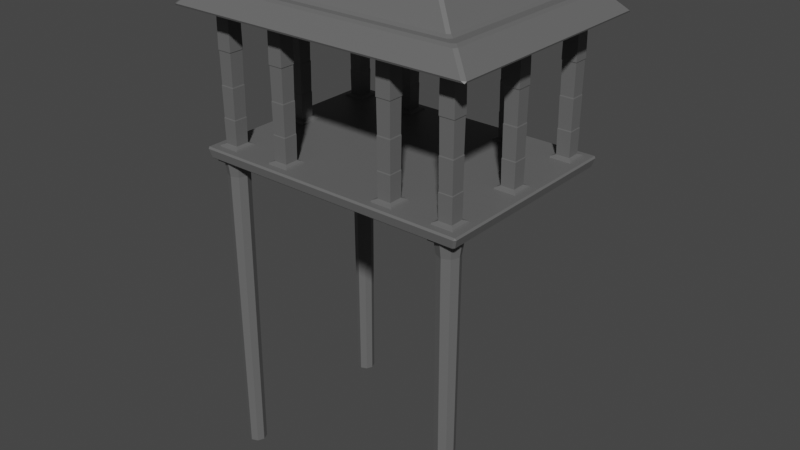 # Source: mountaintop.blend  (saved by Blender 2.81.16; exported with 4.5.12 LTS)
import bpy
from mathutils import Matrix  # noqa: F401  (used for matrix-valued properties, if any)

bpy.ops.wm.read_factory_settings(use_empty=True)
scene = bpy.context.scene
scene.name = 'Scene'

# ---- collections
col_collection = bpy.data.collections.new('Collection'); scene.collection.children.link(col_collection)

# ---- materials (node trees are filled in below, after node groups)
mat_testing = bpy.data.materials.new('testing')
mat_testing.use_transparent_shadow = False

# ---- material node trees
mat_testing.use_nodes = True; mat_testing.node_tree.nodes.clear()
_N = mat_testing.node_tree.nodes; _L = mat_testing.node_tree.links
n0 = _N.new('ShaderNodeOutputMaterial'); n0.name = 'Material Output'; n0.location = (300, 300)
n1 = _N.new('ShaderNodeBsdfPrincipled'); n1.name = 'Principled BSDF'; n1.location = (10, 300)
n1.distribution = 'GGX'
n1.subsurface_method = 'BURLEY'
n1.inputs[0].default_value = (0.1282, 0.1282, 0.1282, 1.0)
n1.inputs[3].default_value = 1.45
n1.inputs[27].default_value = (0.0, 0.0, 0.0, 1.0)
n1.inputs[28].default_value = 1.0
_L.new(n1.outputs[0], n0.inputs[0])
n0.is_active_output = True

# ---- world
world_world = bpy.data.worlds.new('World'); scene.world = world_world
world_world.use_nodes = True; world_world.node_tree.nodes.clear()
_N = world_world.node_tree.nodes; _L = world_world.node_tree.links
n0 = _N.new('ShaderNodeOutputWorld'); n0.name = 'World Output'; n0.location = (300, 300)
n1 = _N.new('ShaderNodeBackground'); n1.name = 'Background'; n1.location = (10, 300)
n1.inputs[0].default_value = (0.05088, 0.05088, 0.05088, 1.0)
_L.new(n1.outputs[0], n0.inputs[0])
n0.is_active_output = True
world_world.color = (0.05088, 0.05088, 0.05088)
world_world.use_sun_shadow = False
world_world.sun_shadow_jitter_overblur = 0.0

# ---- meshes
me_cube = bpy.data.meshes.new('Cube')
me_cube.from_pydata([(-18.46, -13.75, 0.1298), (-18.9, -14.07, 1.63), (-18.46, 12.31, 0.1298), (-18.9, 12.63, 1.63), (16.93, -13.75, 0.1298), (17.37, -14.07, 1.63), (16.93, 12.31, 0.1298), (17.37, 12.63, 1.63)], [], [(0, 1, 3, 2), (2, 3, 7, 6), (6, 7, 5, 4), (4, 5, 1, 0), (2, 6, 4, 0), (7, 3, 1, 5)])
_uv = me_cube.uv_layers.new(name='UVMap')
_uv.uv.foreach_set('vector', [0.375, 0.0, 0.625, 0.0, 0.625, 0.25, 0.375, 0.25, 0.375, 0.25, 0.625, 0.25, 0.625, 0.5, 0.375, 0.5, 0.375, 0.5, 0.625, 0.5, 0.625, 0.75, 0.375, 0.75, 0.375, 0.75, 0.625, 0.75, 0.625, 1.0, 0.375, 1.0, 0.125, 0.5, 0.375, 0.5, 0.375, 0.75, 0.125, 0.75, 0.625, 0.5, 0.875, 0.5, 0.875, 0.75, 0.625, 0.75])
me_cube.materials.append(mat_testing)
me_cube.use_remesh_fix_poles = True
me_cube.use_remesh_preserve_attributes = False
me_cube.use_mirror_vertex_groups = False
me_cube.update()
me_cylinder_001 = bpy.data.meshes.new('Cylinder.001')
me_cylinder_001.from_pydata([(6.183e-07, 1.162, -39.33), (0.8217, 0.8217, -39.33), (1.162, 5.675e-07, -39.33), (0.8217, -0.8217, -39.33), (5.167e-07, -1.162, -39.33), (-0.8217, -0.8217, -39.33), (-1.162, 6.322e-07, -39.33), (-0.8217, 0.8217, -39.33), (2.454e-06, 1.615, 0.735), (1.142, 1.142, 0.735), (1.615, -7.058e-08, 0.735), (1.142, -1.142, 0.735), (2.313e-06, -1.615, 0.735), (-1.142, -1.142, 0.735), (-1.615, 1.926e-08, 0.735), (-1.142, 1.142, 0.735), (2.419e-06, 1.656, 0.8192), (1.171, 1.171, 0.8192), (1.656, 2.703e-07, 0.8192), (1.171, -1.171, 0.8192), (2.275e-06, -1.656, 0.8192), (-1.171, -1.171, 0.8192), (-1.656, 3.625e-07, 0.8192), (-1.171, 1.171, 0.8192), (-1.475, -1.75, 0.8192), (-1.75, -1.475, 0.8192), (1.75, -1.475, 0.8192), (1.475, -1.75, 0.8192), (-1.75, 1.475, 0.8192), (-1.475, 1.75, 0.8192), (1.475, 1.75, 0.8192), (1.75, 1.475, 0.8192), (-1.52, 1.803, 1.036), (-1.803, 1.52, 1.036), (-1.803, -1.52, 1.036), (-1.52, -1.803, 1.036), (1.52, -1.803, 1.036), (1.803, -1.52, 1.036), (1.803, 1.52, 1.036), (1.52, 1.803, 1.036), (0.9705, 0.9705, -0.9329), (2.045e-06, 1.372, -0.9329), (0.9705, -0.9705, -0.9329), (-0.9705, -0.9705, -0.9329), (-0.9705, 0.9705, -0.9329), (-1.372, 3.85e-08, -0.9329), (1.925e-06, -1.372, -0.9329), (1.372, -3.785e-08, -0.9329)], [], [(0, 1, 2, 3, 4, 5, 6, 7), (45, 14, 15, 44), (43, 13, 14, 45), (46, 12, 13, 43), (42, 11, 12, 46), (47, 10, 11, 42), (40, 9, 10, 47), (41, 8, 9, 40), (10, 9, 17, 18), (12, 11, 19, 20), (14, 13, 21, 22), (8, 15, 23, 16), (9, 8, 16, 17), (11, 10, 18, 19), (13, 12, 20, 21), (15, 14, 22, 23), (24, 27, 36, 35), (30, 29, 32, 39), (24, 25, 28, 29, 30, 31, 26, 27), (34, 35, 36, 37, 38, 39, 32, 33), (26, 31, 38, 37), (30, 39, 38, 31), (36, 27, 26, 37), (24, 35, 34, 25), (32, 29, 28, 33), (28, 25, 34, 33), (44, 15, 8, 41), (7, 44, 41, 0), (0, 41, 40, 1), (1, 40, 47, 2), (2, 47, 42, 3), (3, 42, 46, 4), (4, 46, 43, 5), (5, 43, 45, 6), (6, 45, 44, 7)])
_uv = me_cylinder_001.uv_layers.new(name='UVMap')
_uv.uv.foreach_set('vector', [0.75, 0.49, 0.9197, 0.4197, 0.99, 0.25, 0.9197, 0.08029, 0.75, 0.01, 0.5803, 0.08029, 0.51, 0.25, 0.5803, 0.4197, 0.25, 0.9684, 0.25, 0.9887, 0.125, 0.9887, 0.125, 0.9684, 0.375, 0.9684, 0.375, 0.9887, 0.25, 0.9887, 0.25, 0.9684, 0.5, 0.9684, 0.5, 0.9887, 0.375, 0.9887, 0.375, 0.9684, 0.625, 0.9684, 0.625, 0.9887, 0.5, 0.9887, 0.5, 0.9684, 0.75, 0.9684, 0.75, 0.9887, 0.625, 0.9887, 0.625, 0.9684, 0.875, 0.9684, 0.875, 0.9887, 0.75, 0.9887, 0.75, 0.9684, 1.0, 0.9684, 1.0, 0.9887, 0.875, 0.9887, 0.875, 0.9684, 0.75, 0.9887, 0.875, 0.9887, 0.875, 0.9887, 0.75, 0.9887, 0.5, 0.9887, 0.625, 0.9887, 0.625, 0.9887, 0.5, 0.9887, 0.25, 0.9887, 0.375, 0.9887, 0.375, 0.9887, 0.25, 0.9887, 0.0, 0.9887, 0.125, 0.9887, 0.125, 0.9887, 0.0, 0.9887, 0.875, 0.9887, 1.0, 0.9887, 1.0, 0.9887, 0.875, 0.9887, 0.625, 0.9887, 0.75, 0.9887, 0.75, 0.9887, 0.625, 0.9887, 0.375, 0.9887, 0.5, 0.9887, 0.5, 0.9887, 0.375, 0.9887, 0.125, 0.9887, 0.25, 0.9887, 0.25, 0.9887, 0.125, 0.9887, 0.0784, 0.0, 0.9216, 0.0, 0.9216, 0.0, 0.0784, 0.0, 0.9216, 1.0, 0.0784, 1.0, 0.0784, 1.0, 0.9216, 1.0, 0.0784, 0.0, 0.0, 0.0784, 0.0, 0.9216, 0.0784, 1.0, 0.9216, 1.0, 1.0, 0.9216, 1.0, 0.0784, 0.9216, 0.0, 0.0, 0.0784, 0.0784, 0.0, 0.9216, 0.0, 1.0, 0.0784, 1.0, 0.9216, 0.9216, 1.0, 0.0784, 1.0, 0.0, 0.9216, 1.0, 0.0784, 1.0, 0.9216, 1.0, 0.9216, 1.0, 0.0784, 0.9216, 1.0, 0.9216, 1.0, 1.0, 0.9216, 1.0, 0.9216, 0.9216, 0.0, 0.9216, 0.0, 1.0, 0.0784, 1.0, 0.0784, 0.0784, 0.0, 0.0784, 0.0, 0.0, 0.0784, 0.0, 0.0784, 0.0784, 1.0, 0.0784, 1.0, 0.0, 0.9216, 0.0, 0.9216, 0.0, 0.9216, 0.0, 0.0784, 0.0, 0.0784, 0.0, 0.9216, 0.125, 0.9684, 0.125, 0.9887, 0.0, 0.9887, 0.0, 0.9684, 0.125, 0.5, 0.125, 0.9684, 0.0, 0.9684, 0.0, 0.5, 1.0, 0.5, 1.0, 0.9684, 0.875, 0.9684, 0.875, 0.5, 0.875, 0.5, 0.875, 0.9684, 0.75, 0.9684, 0.75, 0.5, 0.75, 0.5, 0.75, 0.9684, 0.625, 0.9684, 0.625, 0.5, 0.625, 0.5, 0.625, 0.9684, 0.5, 0.9684, 0.5, 0.5, 0.5, 0.5, 0.5, 0.9684, 0.375, 0.9684, 0.375, 0.5, 0.375, 0.5, 0.375, 0.9684, 0.25, 0.9684, 0.25, 0.5, 0.25, 0.5, 0.25, 0.9684, 0.125, 0.9684, 0.125, 0.5])
me_cylinder_001.materials.append(mat_testing)
me_cylinder_001.use_remesh_fix_poles = True
me_cylinder_001.use_remesh_preserve_attributes = False
me_cylinder_001.use_mirror_vertex_groups = False
me_cylinder_001.update()
me_cube_006 = bpy.data.meshes.new('Cube.006')
me_cube_006.from_pydata([(-1.403, -1.403, 0.003555), (-0.9208, -0.9208, 15.97), (-1.403, 1.403, 0.003555), (-0.9208, 0.9208, 15.97), (1.403, -1.403, 0.003555), (0.9208, -0.9208, 15.97), (1.403, 1.403, 0.003555), (0.9208, 0.9208, 15.97), (-0.865, -0.865, 0.376), (-0.865, 0.865, 0.376), (0.865, 0.865, 0.376), (0.865, -0.865, 0.376), (-1.337, 1.337, 0.1898), (1.337, 1.337, 0.1898), (1.337, -1.337, 0.1898), (-1.337, -1.337, 0.1898), (-0.9035, -0.9035, 3.501), (-0.9035, 0.9035, 3.501), (0.9035, 0.9035, 3.501), (0.9035, -0.9035, 3.501), (-0.865, -0.865, 3.606), (-0.865, 0.865, 3.606), (0.865, 0.865, 3.606), (0.865, -0.865, 3.606), (-0.9035, -0.9035, 7.411), (-0.9035, 0.9035, 7.411), (0.9035, 0.9035, 7.411), (0.9035, -0.9035, 7.411), (-0.865, -0.865, 7.543), (-0.865, 0.865, 7.543), (0.865, 0.865, 7.543), (0.865, -0.865, 7.543), (-0.9035, -0.9035, 11.54), (-0.9035, 0.9035, 11.54), (0.9035, 0.9035, 11.54), (0.9035, -0.9035, 11.54), (-0.9585, -0.9585, 11.65), (-0.9585, 0.9585, 11.65), (0.9585, 0.9585, 11.65), (0.9585, -0.9585, 11.65), (-2.018, -2.018, 16.75), (-2.018, 2.018, 16.75), (2.018, 2.018, 16.75), (2.018, -2.018, 16.75), (-1.871, 1.871, 16.42), (1.871, 1.871, 16.42), (1.871, -1.871, 16.42), (-1.871, -1.871, 16.42)], [], [(36, 1, 3, 37), (37, 3, 7, 38), (38, 7, 5, 39), (39, 5, 1, 36), (2, 6, 4, 0), (45, 44, 41, 42), (14, 11, 8, 15), (13, 10, 11, 14), (12, 9, 10, 13), (15, 8, 9, 12), (0, 15, 12, 2), (2, 12, 13, 6), (6, 13, 14, 4), (4, 14, 15, 0), (11, 19, 16, 8), (10, 18, 19, 11), (9, 17, 18, 10), (8, 16, 17, 9), (19, 23, 20, 16), (18, 22, 23, 19), (17, 21, 22, 18), (16, 20, 21, 17), (23, 27, 24, 20), (22, 26, 27, 23), (21, 25, 26, 22), (20, 24, 25, 21), (27, 31, 28, 24), (26, 30, 31, 27), (25, 29, 30, 26), (24, 28, 29, 25), (31, 35, 32, 28), (30, 34, 35, 31), (29, 33, 34, 30), (28, 32, 33, 29), (35, 39, 36, 32), (34, 38, 39, 35), (33, 37, 38, 34), (32, 36, 37, 33), (42, 41, 40, 43), (46, 45, 42, 43), (44, 47, 40, 41), (47, 46, 43, 40), (1, 5, 46, 47), (3, 1, 47, 44), (5, 7, 45, 46), (7, 3, 44, 45)])
_uv = me_cube_006.uv_layers.new(name='UVMap')
_uv.uv.foreach_set('vector', [0.5537, 0.0, 0.625, 0.0, 0.625, 0.25, 0.5537, 0.25, 0.5537, 0.25, 0.625, 0.25, 0.625, 0.5, 0.5537, 0.5, 0.5537, 0.5, 0.625, 0.5, 0.625, 0.75, 0.5537, 0.75, 0.5537, 0.75, 0.625, 0.75, 0.625, 1.0, 0.5537, 1.0, 0.125, 0.5, 0.375, 0.5, 0.375, 0.75, 0.125, 0.75, 0.625, 0.5, 0.625, 0.25, 0.625, 0.25, 0.625, 0.5, 0.378, 0.75, 0.3811, 0.75, 0.3811, 1.0, 0.378, 1.0, 0.378, 0.5, 0.3811, 0.5, 0.3811, 0.75, 0.378, 0.75, 0.378, 0.25, 0.3811, 0.25, 0.3811, 0.5, 0.378, 0.5, 0.378, 0.0, 0.3811, 0.0, 0.3811, 0.25, 0.378, 0.25, 0.375, 0.0, 0.378, 0.0, 0.378, 0.25, 0.375, 0.25, 0.375, 0.25, 0.378, 0.25, 0.378, 0.5, 0.375, 0.5, 0.375, 0.5, 0.378, 0.5, 0.378, 0.75, 0.375, 0.75, 0.375, 0.75, 0.378, 0.75, 0.378, 1.0, 0.375, 1.0, 0.3811, 0.75, 0.4276, 0.75, 0.4276, 1.0, 0.3811, 1.0, 0.3811, 0.5, 0.4276, 0.5, 0.4276, 0.75, 0.3811, 0.75, 0.3811, 0.25, 0.4276, 0.25, 0.4276, 0.5, 0.3811, 0.5, 0.3811, 0.0, 0.4276, 0.0, 0.4276, 0.25, 0.3811, 0.25, 0.4276, 0.75, 0.4306, 0.75, 0.4306, 1.0, 0.4276, 1.0, 0.4276, 0.5, 0.4306, 0.5, 0.4306, 0.75, 0.4276, 0.75, 0.4276, 0.25, 0.4306, 0.25, 0.4306, 0.5, 0.4276, 0.5, 0.4276, 0.0, 0.4306, 0.0, 0.4306, 0.25, 0.4276, 0.25, 0.4306, 0.75, 0.4874, 0.75, 0.4874, 1.0, 0.4306, 1.0, 0.4306, 0.5, 0.4874, 0.5, 0.4874, 0.75, 0.4306, 0.75, 0.4306, 0.25, 0.4874, 0.25, 0.4874, 0.5, 0.4306, 0.5, 0.4306, 0.0, 0.4874, 0.0, 0.4874, 0.25, 0.4306, 0.25, 0.4874, 0.75, 0.4908, 0.75, 0.4908, 1.0, 0.4874, 1.0, 0.4874, 0.5, 0.4908, 0.5, 0.4908, 0.75, 0.4874, 0.75, 0.4874, 0.25, 0.4908, 0.25, 0.4908, 0.5, 0.4874, 0.5, 0.4874, 0.0, 0.4908, 0.0, 0.4908, 0.25, 0.4874, 0.25, 0.4908, 0.75, 0.5507, 0.75, 0.5507, 1.0, 0.4908, 1.0, 0.4908, 0.5, 0.5507, 0.5, 0.5507, 0.75, 0.4908, 0.75, 0.4908, 0.25, 0.5507, 0.25, 0.5507, 0.5, 0.4908, 0.5, 0.4908, 0.0, 0.5507, 0.0, 0.5507, 0.25, 0.4908, 0.25, 0.5507, 0.75, 0.5537, 0.75, 0.5537, 1.0, 0.5507, 1.0, 0.5507, 0.5, 0.5537, 0.5, 0.5537, 0.75, 0.5507, 0.75, 0.5507, 0.25, 0.5537, 0.25, 0.5537, 0.5, 0.5507, 0.5, 0.5507, 0.0, 0.5537, 0.0, 0.5537, 0.25, 0.5507, 0.25, 0.625, 0.5, 0.875, 0.5, 0.875, 0.75, 0.625, 0.75, 0.625, 0.75, 0.625, 0.5, 0.625, 0.5, 0.625, 0.75, 0.625, 0.25, 0.625, 0.0, 0.625, 0.0, 0.625, 0.25, 0.625, 1.0, 0.625, 0.75, 0.625, 0.75, 0.625, 1.0, 0.625, 1.0, 0.625, 0.75, 0.625, 0.75, 0.625, 1.0, 0.625, 0.25, 0.625, 0.0, 0.625, 0.0, 0.625, 0.25, 0.625, 0.75, 0.625, 0.5, 0.625, 0.5, 0.625, 0.75, 0.625, 0.5, 0.625, 0.25, 0.625, 0.25, 0.625, 0.5])
me_cube_006.materials.append(mat_testing)
me_cube_006.use_remesh_fix_poles = True
me_cube_006.use_remesh_preserve_attributes = False
me_cube_006.use_mirror_vertex_groups = False
me_cube_006.update()
me_plane = bpy.data.meshes.new('Plane')
me_plane.from_pydata([(-20.06, -15.04, 0.0), (20.06, -15.04, 0.0), (-20.06, 15.04, 0.0), (20.06, 15.04, 0.0), (-15.51, 11.45, 2.566), (-15.51, -11.45, 2.566), (15.51, -11.45, 2.566), (15.51, 11.45, 2.566), (-17.22, 12.91, 2.566), (-17.22, -12.91, 2.566), (17.22, -12.91, 2.566), (17.22, 12.91, 2.566), (-11.13, 7.835, 5.949), (-11.13, -7.835, 5.949), (11.13, -7.835, 5.949), (11.13, 7.835, 5.949), (-12.58, 9.288, 5.949), (-12.58, -9.288, 5.949), (12.58, -9.288, 5.949), (12.58, 9.288, 5.949)], [], [(0, 2, 3, 1), (6, 7, 19, 18), (1, 3, 11, 10), (2, 0, 9, 8), (3, 2, 8, 11), (0, 1, 10, 9), (5, 4, 8, 9), (6, 5, 9, 10), (7, 6, 10, 11), (4, 7, 11, 8), (4, 5, 17, 16), (7, 4, 16, 19), (5, 6, 18, 17), (13, 12, 16, 17), (14, 13, 17, 18), (15, 14, 18, 19), (12, 15, 19, 16), (12, 13, 14, 15)])
_uv = me_plane.uv_layers.new(name='UVMap')
_uv.uv.foreach_set('vector', [0.0, 0.0, 0.0, 1.0, 1.0, 1.0, 1.0, 0.0, 0.9777, 0.02972, 0.9777, 0.9703, 0.9777, 0.9703, 0.9777, 0.02972, 1.0, 0.0, 1.0, 1.0, 1.0, 1.0, 1.0, 0.0, 0.0, 1.0, 0.0, 0.0, 0.0, 0.0, 0.0, 1.0, 1.0, 1.0, 0.0, 1.0, 0.0, 1.0, 1.0, 1.0, 0.0, 0.0, 1.0, 0.0, 1.0, 0.0, 0.0, 0.0, 0.02228, 0.02972, 0.02228, 0.9703, 0.0, 1.0, 0.0, 0.0, 0.9777, 0.02972, 0.02228, 0.02972, 0.0, 0.0, 1.0, 0.0, 0.9777, 0.9703, 0.9777, 0.02972, 1.0, 0.0, 1.0, 1.0, 0.02228, 0.9703, 0.9777, 0.9703, 1.0, 1.0, 0.0, 1.0, 0.02228, 0.9703, 0.02228, 0.02972, 0.02228, 0.02972, 0.02228, 0.9703, 0.9777, 0.9703, 0.02228, 0.9703, 0.02228, 0.9703, 0.9777, 0.9703, 0.02228, 0.02972, 0.9777, 0.02972, 0.9777, 0.02972, 0.02228, 0.02972, 0.07742, 0.1033, 0.07742, 0.8967, 0.02228, 0.9703, 0.02228, 0.02972, 0.9226, 0.1033, 0.07742, 0.1033, 0.02228, 0.02972, 0.9777, 0.02972, 0.9226, 0.8967, 0.9226, 0.1033, 0.9777, 0.02972, 0.9777, 0.9703, 0.07742, 0.8967, 0.9226, 0.8967, 0.9777, 0.9703, 0.02228, 0.9703, 0.07742, 0.8967, 0.07742, 0.1033, 0.9226, 0.1033, 0.9226, 0.8967])
me_plane.materials.append(mat_testing)
me_plane.use_remesh_fix_poles = True
me_plane.use_remesh_preserve_attributes = False
me_plane.use_mirror_vertex_groups = False
me_plane.update()

# ---- objects
ob_floor = bpy.data.objects.new('floor', me_cube)
ob_floor_pillar_001 = bpy.data.objects.new('floor_pillar.001', me_cylinder_001)
ob_floor_pillar = bpy.data.objects.new('floor_pillar', me_cylinder_001)
ob_floor_pillar_002 = bpy.data.objects.new('floor_pillar.002', me_cylinder_001)
ob_roof_pillar_003 = bpy.data.objects.new('roof_pillar.003', me_cube_006)
ob_roof_pillar = bpy.data.objects.new('roof_pillar', me_cube_006)
ob_roof_pillar_008 = bpy.data.objects.new('roof_pillar.008', me_cube_006)
ob_roof_pillar_005 = bpy.data.objects.new('roof_pillar.005', me_cube_006)
ob_roof = bpy.data.objects.new('roof', me_plane)
ob_roof_pillar_001 = bpy.data.objects.new('roof_pillar.001', me_cube_006)
ob_roof_pillar_002 = bpy.data.objects.new('roof_pillar.002', me_cube_006)
ob_roof_pillar_007 = bpy.data.objects.new('roof_pillar.007', me_cube_006)
ob_roof_pillar_006 = bpy.data.objects.new('roof_pillar.006', me_cube_006)
ob_roof_pillar_009 = bpy.data.objects.new('roof_pillar.009', me_cube_006)
ob_roof_pillar_004 = bpy.data.objects.new('roof_pillar.004', me_cube_006)

# ---- transforms, parenting, visibility, modifiers, constraints
ob_floor.location = (0.04249, 0.7042, -0.07938)
ob_floor.lineart.crease_threshold = 0.0
_m = ob_floor.modifiers.new('Bevel', 'BEVEL')
_m.width = 0.23
_m.width_pct = 0.23
_m.limit_method = 'NONE'
ob_floor_pillar_001.location = (-16.28, -10.92, -0.9796)
ob_floor_pillar_001.lineart.crease_threshold = 0.0
ob_floor_pillar.location = (14.8, -10.88, -0.9796)
ob_floor_pillar.lineart.crease_threshold = 0.0
ob_floor_pillar_002.location = (-16.26, 10.89, -0.9796)
ob_floor_pillar_002.lineart.crease_threshold = 0.0
ob_roof_pillar_003.location = (-16.29, -10.88, 1.551)
ob_roof_pillar_003.lineart.crease_threshold = 0.0
ob_roof_pillar.location = (14.86, -10.88, 1.551)
ob_roof_pillar.lineart.crease_threshold = 0.0
ob_roof_pillar_008.location = (14.86, 10.84, 1.551)
ob_roof_pillar_008.lineart.crease_threshold = 0.0
ob_roof_pillar_005.location = (-16.39, 10.84, 1.551)
ob_roof_pillar_005.lineart.crease_threshold = 0.0
ob_roof.location = (-0.7384, -0.01999, 18.35)
ob_roof.lineart.crease_threshold = 0.0
_m = ob_roof.modifiers.new('Bevel', 'BEVEL')
_m.width = 0.3
_m.width_pct = 0.3
_m.limit_method = 'NONE'
ob_roof_pillar_001.location = (6.863, -10.88, 1.551)
ob_roof_pillar_001.lineart.crease_threshold = 0.0
ob_roof_pillar_002.location = (-8.293, -10.88, 1.551)
ob_roof_pillar_002.lineart.crease_threshold = 0.0
ob_roof_pillar_007.location = (6.863, 10.82, 1.551)
ob_roof_pillar_007.lineart.crease_threshold = 0.0
ob_roof_pillar_006.location = (-8.293, 10.82, 1.551)
ob_roof_pillar_006.lineart.crease_threshold = 0.0
ob_roof_pillar_009.location = (14.86, -0.01999, 1.551)
ob_roof_pillar_009.lineart.crease_threshold = 0.0
ob_roof_pillar_004.location = (-16.34, -0.01999, 1.551)
ob_roof_pillar_004.lineart.crease_threshold = 0.0

# ---- collection membership
col_collection.objects.link(ob_floor)
col_collection.objects.link(ob_floor_pillar_001)
col_collection.objects.link(ob_floor_pillar)
col_collection.objects.link(ob_floor_pillar_002)
col_collection.objects.link(ob_roof_pillar_003)
col_collection.objects.link(ob_roof_pillar)
col_collection.objects.link(ob_roof_pillar_008)
col_collection.objects.link(ob_roof_pillar_005)
col_collection.objects.link(ob_roof)
col_collection.objects.link(ob_roof_pillar_001)
col_collection.objects.link(ob_roof_pillar_002)
col_collection.objects.link(ob_roof_pillar_007)
col_collection.objects.link(ob_roof_pillar_006)
col_collection.objects.link(ob_roof_pillar_009)
col_collection.objects.link(ob_roof_pillar_004)

# ---- scene / render settings (as saved in the file)
scene.frame_start = 1; scene.frame_end = 250; scene.frame_set(1)
scene.render.engine = 'BLENDER_EEVEE_NEXT'
scene.cycles.use_denoising = False
scene.cycles.samples = 128
scene.cycles.sampling_pattern = 'TABULATED_SOBOL'
scene.cycles.use_adaptive_sampling = False
scene.cycles.use_light_tree = False
scene.view_settings.view_transform = 'Filmic'
bpy.context.view_layer.update()

# ---- added for rendering (the .blend has no active camera and no usable light): camera, sun
cam_auto = bpy.data.cameras.new('AutoCamera')
cam_auto.lens = 50.0
cam_auto.sensor_width = 36.0
cam_auto.clip_end = 1322.19
ob_auto_camera = bpy.data.objects.new('AutoCamera', cam_auto)
scene.collection.objects.link(ob_auto_camera)
ob_auto_camera.location = (74.6001, -90.4262, 52.2658)
ob_auto_camera.rotation_euler = (1.09748, -7.21219e-08, 0.694738)
scene.camera = ob_auto_camera
light_auto_sun = bpy.data.lights.new('AutoSun', 'SUN')
light_auto_sun.energy = 3.0
light_auto_sun.angle = 0.0523599
ob_auto_sun = bpy.data.objects.new('AutoSun', light_auto_sun)
scene.collection.objects.link(ob_auto_sun)
ob_auto_sun.rotation_euler = (0.872665, 0.174533, 0.523599)
bpy.context.view_layer.update()
